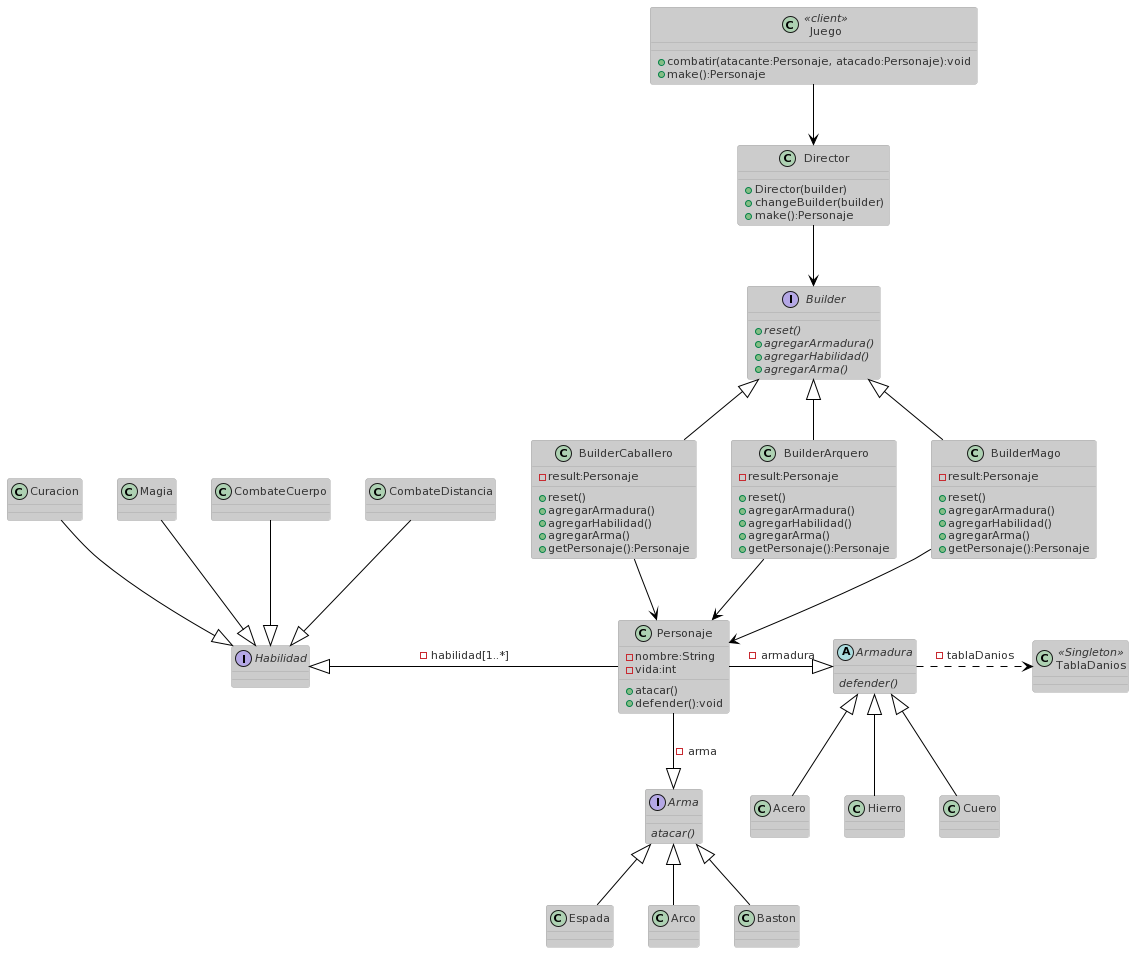

The diagram above was rendered by PlantUML. Its source (embedded in the PNG):
@startuml
!theme reddress-lightblue

Armadura .> TablaDanios:-tablaDanios

Juego --> Director
Director --> Builder
Builder <|-- BuilderMago
Builder <|-- BuilderCaballero
Builder <|-- BuilderArquero

BuilderCaballero --> Personaje
BuilderArquero --> Personaje
BuilderMago --> Personaje

class Director{
 +Director(builder)
 +changeBuilder(builder)
 +make():Personaje
}


interface Builder{
+{abstract}reset()
+{abstract}agregarArmadura()
+{abstract}agregarHabilidad()
+{abstract}agregarArma()
}

class BuilderMago{
-result:Personaje
+reset()
+agregarArmadura()
+agregarHabilidad()
+agregarArma()
+getPersonaje():Personaje
}

class BuilderCaballero{
-result:Personaje
+reset()
+agregarArmadura()
+agregarHabilidad()
+agregarArma()
+getPersonaje():Personaje
}

class BuilderArquero{
-result:Personaje
+reset()
+agregarArmadura()
+agregarHabilidad()
+agregarArma()
+getPersonaje():Personaje
}

Personaje -|>Armadura:-armadura
Armadura <|--Cuero
Armadura <|--Acero
Armadura <|--Hierro
Habilidad <|- Personaje:-habilidad[1..*]
Personaje --|> Arma: -arma
Arma <|-- Espada
Arma <|-- Arco
Arma <|-- Baston
Curacion --|> Habilidad
Magia --|> Habilidad
CombateCuerpo --|> Habilidad
CombateDistancia --|> Habilidad

class Personaje{
 -nombre:String
 -vida:int
 +atacar()
 +defender():void
}


interface Arma{
{abstract}atacar()
}
class Espada
class Arco
class Baston

abstract Armadura{
{abstract}defender()
}
class Cuero
class Hierro
class Acero

interface Habilidad
class CombateCuerpo
class CombateDistancia
class Curacion
class Magia

class Juego<<client>>{
 +combatir(atacante:Personaje, atacado:Personaje):void
 +make():Personaje
}



class TablaDanios<<Singleton>>
@enduml